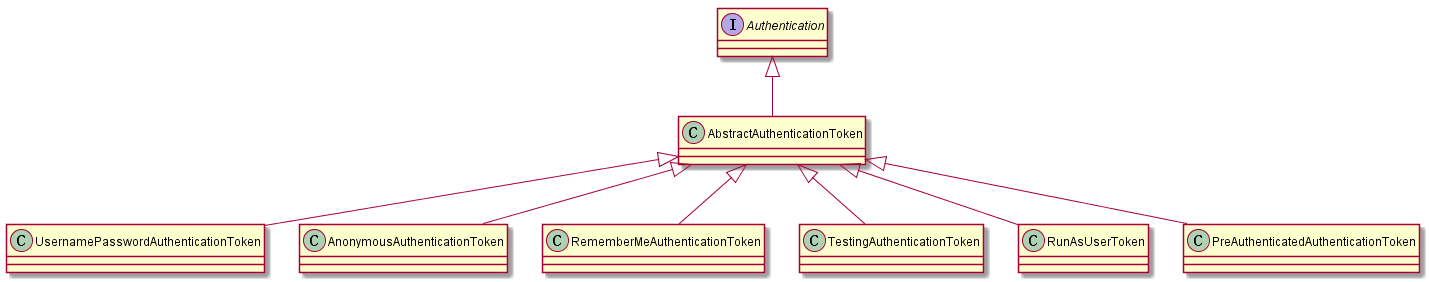

The diagram above was rendered by PlantUML. Its source (embedded in the PNG):
@startuml

	Interface Authentication 
	Class AbstractAuthenticationToken
	Class UsernamePasswordAuthenticationToken
	Class AnonymousAuthenticationToken

 	Authentication <|-- AbstractAuthenticationToken
 	AbstractAuthenticationToken <|-- UsernamePasswordAuthenticationToken 
 	AbstractAuthenticationToken <|-- AnonymousAuthenticationToken 
 	AbstractAuthenticationToken <|-- RememberMeAuthenticationToken 
 	AbstractAuthenticationToken <|-- TestingAuthenticationToken 
 	AbstractAuthenticationToken <|-- RunAsUserToken 
 	AbstractAuthenticationToken <|-- PreAuthenticatedAuthenticationToken 
	

@enduml